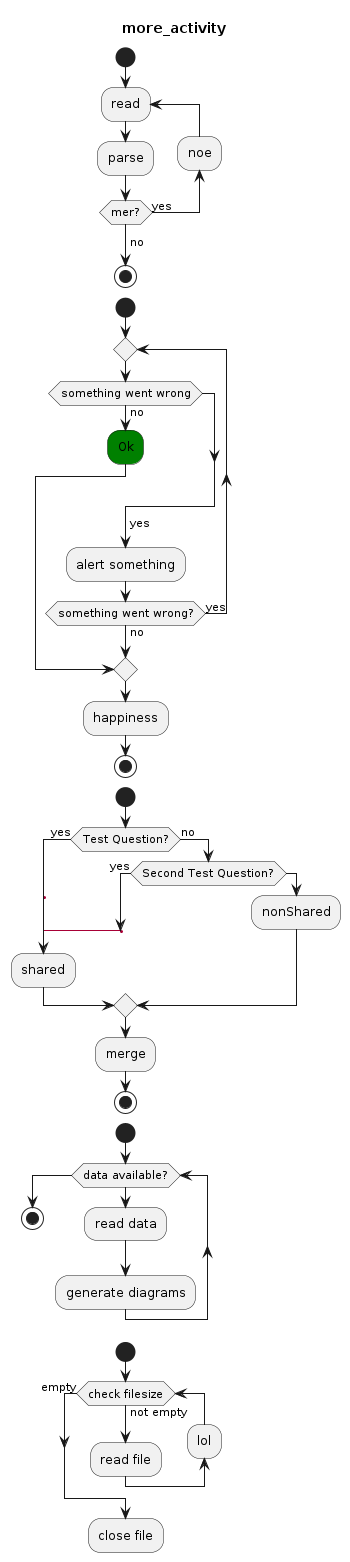

The diagram above was rendered by PlantUML. Its source (embedded in the PNG):
@startuml
title more_activity

start

repeat :read;
:parse;
backward:noe;
repeat while (mer?) is (yes)
-> no;

stop

start

repeat
	if (something went wrong) then (no)
		#green:Ok;
		break
	endif
		->yes;
		:alert something;
repeat while (something went wrong?) is (yes) not (no)
:happiness;

stop

start
if (Test Question?) then (yes)
'space label only for alignment
label sp_lab0
label sp_lab1
'real label
label lab
:shared;
else (no)
if (Second Test Question?) then (yes)
label sp_lab2
goto sp_lab1
else
:nonShared;
endif
endif
:merge;
stop

start

while (data available?)
	:read data;
	:generate diagrams;
endwhile

stop

start

while (check filesize) is (not empty)
	:read file;
	backward:lol;
endwhile (empty)
:close file;

kill
@enduml